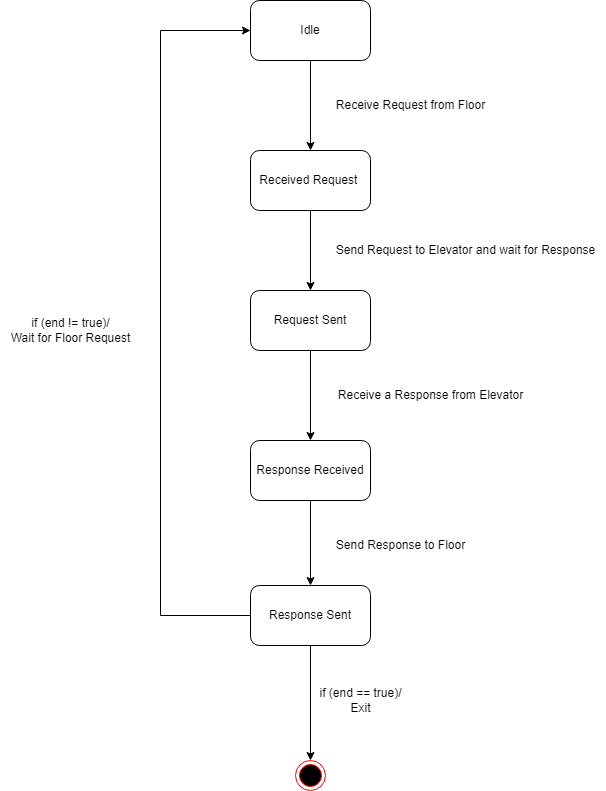

The diagram above was exported from draw.io. Its source (the exported page's mxGraphModel, read from the mxfile embedded in the PNG):
<mxGraphModel dx="1750" dy="955" grid="1" gridSize="10" guides="1" tooltips="1" connect="1" arrows="1" fold="1" page="1" pageScale="1" pageWidth="850" pageHeight="1100" math="0" shadow="0">
  <root>
    <mxCell id="0" />
    <mxCell id="1" parent="0" />
    <mxCell id="mz8KeBb7kGFat4SHcEAt-11" style="edgeStyle=orthogonalEdgeStyle;rounded=0;orthogonalLoop=1;jettySize=auto;html=1;exitX=0.5;exitY=1;exitDx=0;exitDy=0;entryX=0.5;entryY=0;entryDx=0;entryDy=0;" parent="1" source="mz8KeBb7kGFat4SHcEAt-1" target="mz8KeBb7kGFat4SHcEAt-2" edge="1">
      <mxGeometry relative="1" as="geometry" />
    </mxCell>
    <mxCell id="mz8KeBb7kGFat4SHcEAt-1" value="Received Request&amp;nbsp;" style="rounded=1;whiteSpace=wrap;html=1;" parent="1" vertex="1">
      <mxGeometry x="350" y="300" width="120" height="60" as="geometry" />
    </mxCell>
    <mxCell id="mz8KeBb7kGFat4SHcEAt-12" style="edgeStyle=orthogonalEdgeStyle;rounded=0;orthogonalLoop=1;jettySize=auto;html=1;exitX=0.5;exitY=1;exitDx=0;exitDy=0;entryX=0.5;entryY=0;entryDx=0;entryDy=0;" parent="1" source="mz8KeBb7kGFat4SHcEAt-2" target="mz8KeBb7kGFat4SHcEAt-8" edge="1">
      <mxGeometry relative="1" as="geometry" />
    </mxCell>
    <mxCell id="mz8KeBb7kGFat4SHcEAt-2" value="Request Sent" style="rounded=1;whiteSpace=wrap;html=1;" parent="1" vertex="1">
      <mxGeometry x="350" y="440" width="120" height="60" as="geometry" />
    </mxCell>
    <mxCell id="mz8KeBb7kGFat4SHcEAt-13" style="edgeStyle=orthogonalEdgeStyle;rounded=0;orthogonalLoop=1;jettySize=auto;html=1;exitX=0.5;exitY=1;exitDx=0;exitDy=0;entryX=0.5;entryY=0;entryDx=0;entryDy=0;" parent="1" source="mz8KeBb7kGFat4SHcEAt-8" target="mz8KeBb7kGFat4SHcEAt-9" edge="1">
      <mxGeometry relative="1" as="geometry" />
    </mxCell>
    <mxCell id="mz8KeBb7kGFat4SHcEAt-8" value="Response Received" style="rounded=1;whiteSpace=wrap;html=1;" parent="1" vertex="1">
      <mxGeometry x="350" y="590" width="120" height="60" as="geometry" />
    </mxCell>
    <mxCell id="mz8KeBb7kGFat4SHcEAt-24" style="edgeStyle=orthogonalEdgeStyle;rounded=0;orthogonalLoop=1;jettySize=auto;html=1;exitX=0.5;exitY=1;exitDx=0;exitDy=0;" parent="1" source="mz8KeBb7kGFat4SHcEAt-9" target="mz8KeBb7kGFat4SHcEAt-10" edge="1">
      <mxGeometry relative="1" as="geometry" />
    </mxCell>
    <mxCell id="mz8KeBb7kGFat4SHcEAt-27" style="edgeStyle=orthogonalEdgeStyle;rounded=0;orthogonalLoop=1;jettySize=auto;html=1;exitX=0;exitY=0.5;exitDx=0;exitDy=0;entryX=0;entryY=0.5;entryDx=0;entryDy=0;" parent="1" source="mz8KeBb7kGFat4SHcEAt-9" target="mz8KeBb7kGFat4SHcEAt-18" edge="1">
      <mxGeometry relative="1" as="geometry">
        <Array as="points">
          <mxPoint x="260" y="765" />
          <mxPoint x="260" y="180" />
        </Array>
      </mxGeometry>
    </mxCell>
    <mxCell id="mz8KeBb7kGFat4SHcEAt-9" value="Response Sent" style="rounded=1;whiteSpace=wrap;html=1;" parent="1" vertex="1">
      <mxGeometry x="350" y="735" width="120" height="60" as="geometry" />
    </mxCell>
    <mxCell id="mz8KeBb7kGFat4SHcEAt-10" value="" style="ellipse;html=1;shape=endState;fillColor=#000000;strokeColor=#ff0000;" parent="1" vertex="1">
      <mxGeometry x="395" y="910" width="30" height="30" as="geometry" />
    </mxCell>
    <mxCell id="mz8KeBb7kGFat4SHcEAt-19" style="edgeStyle=orthogonalEdgeStyle;rounded=0;orthogonalLoop=1;jettySize=auto;html=1;exitX=0.5;exitY=1;exitDx=0;exitDy=0;" parent="1" source="mz8KeBb7kGFat4SHcEAt-18" target="mz8KeBb7kGFat4SHcEAt-1" edge="1">
      <mxGeometry relative="1" as="geometry" />
    </mxCell>
    <mxCell id="mz8KeBb7kGFat4SHcEAt-18" value="Idle" style="rounded=1;whiteSpace=wrap;html=1;" parent="1" vertex="1">
      <mxGeometry x="350" y="150" width="120" height="60" as="geometry" />
    </mxCell>
    <mxCell id="mz8KeBb7kGFat4SHcEAt-20" value="Receive Request from Floor" style="text;html=1;align=center;verticalAlign=middle;resizable=0;points=[];autosize=1;strokeColor=none;fillColor=none;" parent="1" vertex="1">
      <mxGeometry x="425" y="240" width="170" height="30" as="geometry" />
    </mxCell>
    <mxCell id="mz8KeBb7kGFat4SHcEAt-21" value="Send Request to Elevator and wait for Response" style="text;html=1;align=center;verticalAlign=middle;resizable=0;points=[];autosize=1;strokeColor=none;fillColor=none;" parent="1" vertex="1">
      <mxGeometry x="425" y="385" width="280" height="30" as="geometry" />
    </mxCell>
    <mxCell id="mz8KeBb7kGFat4SHcEAt-22" value="Receive a Response from Elevator" style="text;html=1;align=center;verticalAlign=middle;resizable=0;points=[];autosize=1;strokeColor=none;fillColor=none;" parent="1" vertex="1">
      <mxGeometry x="425" y="530" width="210" height="30" as="geometry" />
    </mxCell>
    <mxCell id="mz8KeBb7kGFat4SHcEAt-25" value="Send Response to Floor" style="text;html=1;align=center;verticalAlign=middle;resizable=0;points=[];autosize=1;strokeColor=none;fillColor=none;" parent="1" vertex="1">
      <mxGeometry x="425" y="680" width="150" height="30" as="geometry" />
    </mxCell>
    <mxCell id="mz8KeBb7kGFat4SHcEAt-26" value="if (end == true)/&lt;br&gt;Exit" style="text;html=1;align=center;verticalAlign=middle;resizable=0;points=[];autosize=1;strokeColor=none;fillColor=none;" parent="1" vertex="1">
      <mxGeometry x="405" y="830" width="110" height="40" as="geometry" />
    </mxCell>
    <mxCell id="mz8KeBb7kGFat4SHcEAt-28" value="if (end != true)/&lt;br&gt;Wait for Floor Request" style="text;html=1;align=center;verticalAlign=middle;resizable=0;points=[];autosize=1;strokeColor=none;fillColor=none;" parent="1" vertex="1">
      <mxGeometry x="100" y="460" width="140" height="40" as="geometry" />
    </mxCell>
  </root>
</mxGraphModel>